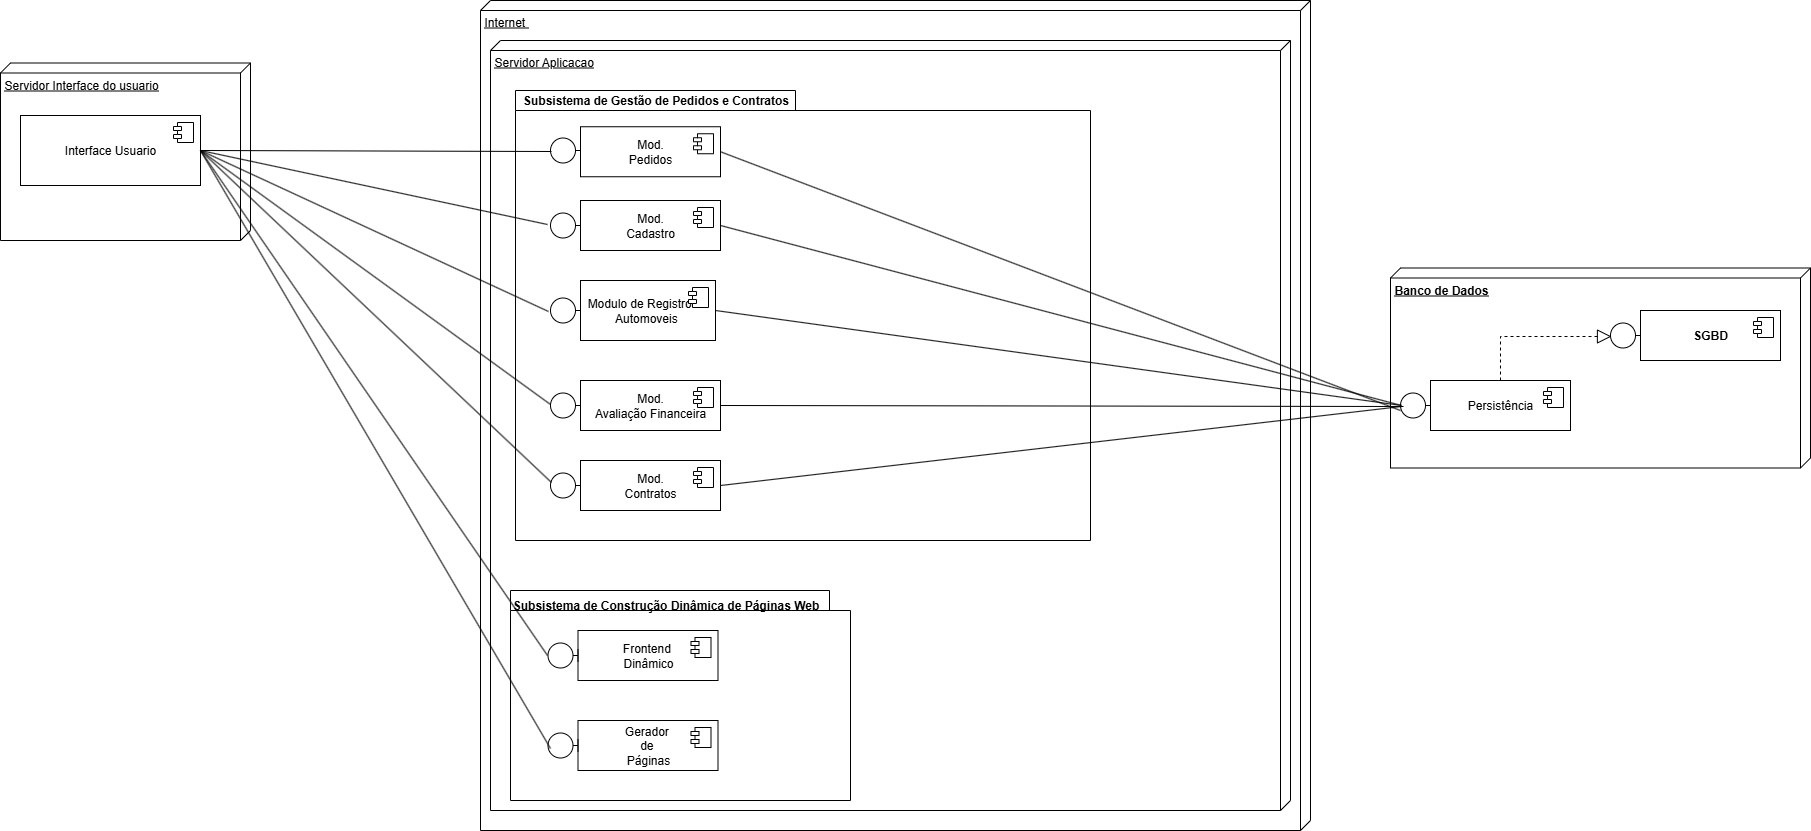

The diagram above was exported from draw.io. Its source (the exported page's mxGraphModel, read from the mxfile embedded in the PNG):
<mxGraphModel dx="2728" dy="991" grid="1" gridSize="10" guides="1" tooltips="1" connect="1" arrows="1" fold="1" page="1" pageScale="1" pageWidth="827" pageHeight="1169" math="0" shadow="0">
  <root>
    <mxCell id="0" />
    <mxCell id="1" parent="0" />
    <mxCell id="Jbtql6J-xobT9UzRISqf-1" value="Internet&amp;nbsp;" style="verticalAlign=top;align=left;spacingTop=8;spacingLeft=2;spacingRight=12;shape=cube;size=10;direction=south;fontStyle=4;html=1;whiteSpace=wrap;" parent="1" vertex="1">
      <mxGeometry x="160" y="40" width="830" height="830" as="geometry" />
    </mxCell>
    <mxCell id="Jbtql6J-xobT9UzRISqf-3" value="Servidor Aplicacao" style="verticalAlign=top;align=left;spacingTop=8;spacingLeft=2;spacingRight=12;shape=cube;size=10;direction=south;fontStyle=4;html=1;whiteSpace=wrap;" parent="1" vertex="1">
      <mxGeometry x="170" y="80" width="800" height="770" as="geometry" />
    </mxCell>
    <mxCell id="Jbtql6J-xobT9UzRISqf-4" value="" style="shape=folder;fontStyle=1;spacingTop=10;tabWidth=280;tabHeight=20;tabPosition=left;html=1;whiteSpace=wrap;" parent="1" vertex="1">
      <mxGeometry x="195" y="130" width="575" height="450" as="geometry" />
    </mxCell>
    <mxCell id="Jbtql6J-xobT9UzRISqf-5" value="&lt;b&gt;Subsistema de Gestão de Pedidos e Contratos&lt;/b&gt;" style="text;html=1;align=center;verticalAlign=middle;resizable=0;points=[];autosize=1;strokeColor=none;fillColor=none;" parent="1" vertex="1">
      <mxGeometry x="190" y="125" width="290" height="30" as="geometry" />
    </mxCell>
    <mxCell id="Jbtql6J-xobT9UzRISqf-6" value="Mod.&lt;div&gt;Pedidos&lt;/div&gt;" style="html=1;dropTarget=0;whiteSpace=wrap;" parent="1" vertex="1">
      <mxGeometry x="260" y="166.25" width="140" height="50" as="geometry" />
    </mxCell>
    <mxCell id="Jbtql6J-xobT9UzRISqf-7" value="" style="shape=module;jettyWidth=8;jettyHeight=4;" parent="Jbtql6J-xobT9UzRISqf-6" vertex="1">
      <mxGeometry x="1" width="20" height="20" relative="1" as="geometry">
        <mxPoint x="-27" y="7" as="offset" />
      </mxGeometry>
    </mxCell>
    <mxCell id="Jbtql6J-xobT9UzRISqf-10" value="Mod.&lt;div&gt;Cadastro&lt;/div&gt;" style="html=1;dropTarget=0;whiteSpace=wrap;" parent="1" vertex="1">
      <mxGeometry x="260" y="240" width="140" height="50" as="geometry" />
    </mxCell>
    <mxCell id="Jbtql6J-xobT9UzRISqf-11" value="" style="shape=module;jettyWidth=8;jettyHeight=4;" parent="Jbtql6J-xobT9UzRISqf-10" vertex="1">
      <mxGeometry x="1" width="20" height="20" relative="1" as="geometry">
        <mxPoint x="-27" y="7" as="offset" />
      </mxGeometry>
    </mxCell>
    <mxCell id="Jbtql6J-xobT9UzRISqf-12" value="Mod.&lt;div&gt;Avaliação Financeira&lt;/div&gt;" style="html=1;dropTarget=0;whiteSpace=wrap;" parent="1" vertex="1">
      <mxGeometry x="260" y="420" width="140" height="50" as="geometry" />
    </mxCell>
    <mxCell id="Jbtql6J-xobT9UzRISqf-13" value="" style="shape=module;jettyWidth=8;jettyHeight=4;" parent="Jbtql6J-xobT9UzRISqf-12" vertex="1">
      <mxGeometry x="1" width="20" height="20" relative="1" as="geometry">
        <mxPoint x="-27" y="7" as="offset" />
      </mxGeometry>
    </mxCell>
    <mxCell id="Jbtql6J-xobT9UzRISqf-14" value="Mod.&lt;div&gt;Contratos&lt;/div&gt;" style="html=1;dropTarget=0;whiteSpace=wrap;" parent="1" vertex="1">
      <mxGeometry x="260" y="500" width="140" height="50" as="geometry" />
    </mxCell>
    <mxCell id="Jbtql6J-xobT9UzRISqf-15" value="" style="shape=module;jettyWidth=8;jettyHeight=4;" parent="Jbtql6J-xobT9UzRISqf-14" vertex="1">
      <mxGeometry x="1" width="20" height="20" relative="1" as="geometry">
        <mxPoint x="-27" y="7" as="offset" />
      </mxGeometry>
    </mxCell>
    <mxCell id="Jbtql6J-xobT9UzRISqf-16" value="" style="shape=folder;fontStyle=1;spacingTop=10;tabWidth=330;tabHeight=20;tabPosition=left;html=1;whiteSpace=wrap;" parent="1" vertex="1">
      <mxGeometry x="190" y="630" width="340" height="210" as="geometry" />
    </mxCell>
    <mxCell id="Jbtql6J-xobT9UzRISqf-17" value="&lt;b&gt;Subsistema de Construção Dinâmica de Páginas Web&lt;/b&gt;" style="text;html=1;align=center;verticalAlign=middle;resizable=0;points=[];autosize=1;strokeColor=none;fillColor=none;" parent="1" vertex="1">
      <mxGeometry x="180" y="630" width="330" height="30" as="geometry" />
    </mxCell>
    <mxCell id="Jbtql6J-xobT9UzRISqf-18" value="Frontend&amp;nbsp;&lt;div&gt;Dinâmico&lt;/div&gt;" style="html=1;dropTarget=0;whiteSpace=wrap;" parent="1" vertex="1">
      <mxGeometry x="257.5" y="670" width="140" height="50" as="geometry" />
    </mxCell>
    <mxCell id="Jbtql6J-xobT9UzRISqf-19" value="" style="shape=module;jettyWidth=8;jettyHeight=4;" parent="Jbtql6J-xobT9UzRISqf-18" vertex="1">
      <mxGeometry x="1" width="20" height="20" relative="1" as="geometry">
        <mxPoint x="-27" y="7" as="offset" />
      </mxGeometry>
    </mxCell>
    <mxCell id="Jbtql6J-xobT9UzRISqf-20" value="Gerador&amp;nbsp;&lt;div&gt;de&amp;nbsp;&lt;/div&gt;&lt;div&gt;Páginas&lt;/div&gt;" style="html=1;dropTarget=0;whiteSpace=wrap;" parent="1" vertex="1">
      <mxGeometry x="257.5" y="760" width="140" height="50" as="geometry" />
    </mxCell>
    <mxCell id="Jbtql6J-xobT9UzRISqf-21" value="" style="shape=module;jettyWidth=8;jettyHeight=4;" parent="Jbtql6J-xobT9UzRISqf-20" vertex="1">
      <mxGeometry x="1" width="20" height="20" relative="1" as="geometry">
        <mxPoint x="-27" y="7" as="offset" />
      </mxGeometry>
    </mxCell>
    <mxCell id="Jbtql6J-xobT9UzRISqf-22" value="&lt;b&gt;Banco de Dados&lt;/b&gt;" style="verticalAlign=top;align=left;spacingTop=8;spacingLeft=2;spacingRight=12;shape=cube;size=10;direction=south;fontStyle=4;html=1;whiteSpace=wrap;" parent="1" vertex="1">
      <mxGeometry x="1070" y="307.5" width="420" height="200" as="geometry" />
    </mxCell>
    <mxCell id="Jbtql6J-xobT9UzRISqf-23" value="Persistência" style="html=1;dropTarget=0;whiteSpace=wrap;" parent="1" vertex="1">
      <mxGeometry x="1110" y="420" width="140" height="50" as="geometry" />
    </mxCell>
    <mxCell id="Jbtql6J-xobT9UzRISqf-24" value="" style="shape=module;jettyWidth=8;jettyHeight=4;" parent="Jbtql6J-xobT9UzRISqf-23" vertex="1">
      <mxGeometry x="1" width="20" height="20" relative="1" as="geometry">
        <mxPoint x="-27" y="7" as="offset" />
      </mxGeometry>
    </mxCell>
    <mxCell id="Jbtql6J-xobT9UzRISqf-28" value="&lt;b&gt;SGBD&lt;/b&gt;" style="html=1;dropTarget=0;whiteSpace=wrap;" parent="1" vertex="1">
      <mxGeometry x="1320" y="350" width="140" height="50" as="geometry" />
    </mxCell>
    <mxCell id="Jbtql6J-xobT9UzRISqf-29" value="" style="shape=module;jettyWidth=8;jettyHeight=4;" parent="Jbtql6J-xobT9UzRISqf-28" vertex="1">
      <mxGeometry x="1" width="20" height="20" relative="1" as="geometry">
        <mxPoint x="-27" y="7" as="offset" />
      </mxGeometry>
    </mxCell>
    <mxCell id="1nnSP7lVi9ZCOdrnwmmp-1" value="Servidor Interface do usuario" style="verticalAlign=top;align=left;spacingTop=8;spacingLeft=2;spacingRight=12;shape=cube;size=10;direction=south;fontStyle=4;html=1;whiteSpace=wrap;" vertex="1" parent="1">
      <mxGeometry x="-320" y="102.5" width="250" height="177.5" as="geometry" />
    </mxCell>
    <mxCell id="_JQUyVf0vyJeMLh1Cvxo-7" value="Interface Usuario" style="html=1;dropTarget=0;whiteSpace=wrap;" vertex="1" parent="1">
      <mxGeometry x="-300" y="155" width="180" height="70" as="geometry" />
    </mxCell>
    <mxCell id="_JQUyVf0vyJeMLh1Cvxo-8" value="" style="shape=module;jettyWidth=8;jettyHeight=4;" vertex="1" parent="_JQUyVf0vyJeMLh1Cvxo-7">
      <mxGeometry x="1" width="20" height="20" relative="1" as="geometry">
        <mxPoint x="-27" y="7" as="offset" />
      </mxGeometry>
    </mxCell>
    <mxCell id="_JQUyVf0vyJeMLh1Cvxo-9" value="" style="shape=umlBoundary;whiteSpace=wrap;html=1;rotation=-180;" vertex="1" parent="1">
      <mxGeometry x="1080" y="432.5" width="30" height="25" as="geometry" />
    </mxCell>
    <mxCell id="_JQUyVf0vyJeMLh1Cvxo-10" value="" style="shape=umlBoundary;whiteSpace=wrap;html=1;rotation=-180;" vertex="1" parent="1">
      <mxGeometry x="1290" y="362.5" width="30" height="25" as="geometry" />
    </mxCell>
    <mxCell id="1nnSP7lVi9ZCOdrnwmmp-9" value="Modulo de Registro de Automoveis&lt;span style=&quot;background-color: transparent; color: light-dark(rgb(0, 0, 0), rgb(255, 255, 255));&quot;&gt;&amp;nbsp;&lt;/span&gt;" style="html=1;dropTarget=0;whiteSpace=wrap;" vertex="1" parent="1">
      <mxGeometry x="260" y="320" width="135" height="60" as="geometry" />
    </mxCell>
    <mxCell id="1nnSP7lVi9ZCOdrnwmmp-10" value="" style="shape=module;jettyWidth=8;jettyHeight=4;" vertex="1" parent="1nnSP7lVi9ZCOdrnwmmp-9">
      <mxGeometry x="1" width="20" height="20" relative="1" as="geometry">
        <mxPoint x="-27" y="7" as="offset" />
      </mxGeometry>
    </mxCell>
    <mxCell id="_JQUyVf0vyJeMLh1Cvxo-13" value="" style="endArrow=block;dashed=1;endFill=0;endSize=12;html=1;rounded=0;exitX=0.5;exitY=0;exitDx=0;exitDy=0;entryX=0.967;entryY=0.46;entryDx=0;entryDy=0;entryPerimeter=0;" edge="1" parent="1" source="Jbtql6J-xobT9UzRISqf-23" target="_JQUyVf0vyJeMLh1Cvxo-10">
      <mxGeometry width="160" relative="1" as="geometry">
        <mxPoint x="1120" y="440" as="sourcePoint" />
        <mxPoint x="1280" y="440" as="targetPoint" />
        <Array as="points">
          <mxPoint x="1180" y="376" />
        </Array>
      </mxGeometry>
    </mxCell>
    <mxCell id="1nnSP7lVi9ZCOdrnwmmp-14" value="" style="shape=umlBoundary;whiteSpace=wrap;html=1;rotation=-180;" vertex="1" parent="1">
      <mxGeometry x="230" y="512.5" width="30" height="25" as="geometry" />
    </mxCell>
    <mxCell id="1nnSP7lVi9ZCOdrnwmmp-15" value="" style="shape=umlBoundary;whiteSpace=wrap;html=1;rotation=-180;" vertex="1" parent="1">
      <mxGeometry x="230" y="432.5" width="30" height="25" as="geometry" />
    </mxCell>
    <mxCell id="1nnSP7lVi9ZCOdrnwmmp-16" value="" style="shape=umlBoundary;whiteSpace=wrap;html=1;rotation=-180;" vertex="1" parent="1">
      <mxGeometry x="230" y="252.5" width="30" height="25" as="geometry" />
    </mxCell>
    <mxCell id="1nnSP7lVi9ZCOdrnwmmp-17" value="" style="shape=umlBoundary;whiteSpace=wrap;html=1;rotation=-180;" vertex="1" parent="1">
      <mxGeometry x="230" y="337.5" width="30" height="25" as="geometry" />
    </mxCell>
    <mxCell id="1nnSP7lVi9ZCOdrnwmmp-18" value="" style="shape=umlBoundary;whiteSpace=wrap;html=1;rotation=-180;" vertex="1" parent="1">
      <mxGeometry x="230" y="177.5" width="30" height="25" as="geometry" />
    </mxCell>
    <mxCell id="1nnSP7lVi9ZCOdrnwmmp-20" value="" style="shape=umlBoundary;whiteSpace=wrap;html=1;rotation=-180;" vertex="1" parent="1">
      <mxGeometry x="227.5" y="772.5" width="30" height="25" as="geometry" />
    </mxCell>
    <mxCell id="1nnSP7lVi9ZCOdrnwmmp-21" value="" style="shape=umlBoundary;whiteSpace=wrap;html=1;rotation=-180;" vertex="1" parent="1">
      <mxGeometry x="227.5" y="682.5" width="30" height="25" as="geometry" />
    </mxCell>
    <mxCell id="1nnSP7lVi9ZCOdrnwmmp-24" value="" style="endArrow=none;html=1;rounded=0;entryX=1;entryY=0.5;entryDx=0;entryDy=0;exitX=0.967;exitY=0.62;exitDx=0;exitDy=0;exitPerimeter=0;" edge="1" parent="1" source="1nnSP7lVi9ZCOdrnwmmp-14" target="_JQUyVf0vyJeMLh1Cvxo-7">
      <mxGeometry width="50" height="50" relative="1" as="geometry">
        <mxPoint x="260" y="520" as="sourcePoint" />
        <mxPoint x="310" y="470" as="targetPoint" />
      </mxGeometry>
    </mxCell>
    <mxCell id="1nnSP7lVi9ZCOdrnwmmp-25" value="" style="endArrow=none;html=1;rounded=0;entryX=1;entryY=0.5;entryDx=0;entryDy=0;exitX=1;exitY=0.54;exitDx=0;exitDy=0;exitPerimeter=0;" edge="1" parent="1" source="1nnSP7lVi9ZCOdrnwmmp-15" target="_JQUyVf0vyJeMLh1Cvxo-7">
      <mxGeometry width="50" height="50" relative="1" as="geometry">
        <mxPoint x="241" y="532" as="sourcePoint" />
        <mxPoint x="-110" y="200" as="targetPoint" />
      </mxGeometry>
    </mxCell>
    <mxCell id="1nnSP7lVi9ZCOdrnwmmp-26" value="" style="endArrow=none;html=1;rounded=0;entryX=1;entryY=0.5;entryDx=0;entryDy=0;exitX=1.067;exitY=0.46;exitDx=0;exitDy=0;exitPerimeter=0;" edge="1" parent="1" source="1nnSP7lVi9ZCOdrnwmmp-17" target="_JQUyVf0vyJeMLh1Cvxo-7">
      <mxGeometry width="50" height="50" relative="1" as="geometry">
        <mxPoint x="240" y="454" as="sourcePoint" />
        <mxPoint x="-100" y="210" as="targetPoint" />
      </mxGeometry>
    </mxCell>
    <mxCell id="1nnSP7lVi9ZCOdrnwmmp-27" value="" style="endArrow=none;html=1;rounded=0;entryX=1;entryY=0.5;entryDx=0;entryDy=0;exitX=1.1;exitY=0.54;exitDx=0;exitDy=0;exitPerimeter=0;" edge="1" parent="1" source="1nnSP7lVi9ZCOdrnwmmp-16" target="_JQUyVf0vyJeMLh1Cvxo-7">
      <mxGeometry width="50" height="50" relative="1" as="geometry">
        <mxPoint x="238" y="361" as="sourcePoint" />
        <mxPoint x="-90" y="220" as="targetPoint" />
      </mxGeometry>
    </mxCell>
    <mxCell id="1nnSP7lVi9ZCOdrnwmmp-28" value="" style="endArrow=none;html=1;rounded=0;entryX=1;entryY=0.5;entryDx=0;entryDy=0;exitX=0.967;exitY=0.46;exitDx=0;exitDy=0;exitPerimeter=0;" edge="1" parent="1" source="1nnSP7lVi9ZCOdrnwmmp-18" target="_JQUyVf0vyJeMLh1Cvxo-7">
      <mxGeometry width="50" height="50" relative="1" as="geometry">
        <mxPoint x="237" y="274" as="sourcePoint" />
        <mxPoint x="-110" y="200" as="targetPoint" />
      </mxGeometry>
    </mxCell>
    <mxCell id="1nnSP7lVi9ZCOdrnwmmp-29" value="" style="endArrow=none;html=1;rounded=0;entryX=1;entryY=0.5;entryDx=0;entryDy=0;exitX=0.917;exitY=0.38;exitDx=0;exitDy=0;exitPerimeter=0;" edge="1" parent="1" source="1nnSP7lVi9ZCOdrnwmmp-20" target="_JQUyVf0vyJeMLh1Cvxo-7">
      <mxGeometry width="50" height="50" relative="1" as="geometry">
        <mxPoint x="241" y="532" as="sourcePoint" />
        <mxPoint x="-110" y="200" as="targetPoint" />
      </mxGeometry>
    </mxCell>
    <mxCell id="1nnSP7lVi9ZCOdrnwmmp-30" value="" style="endArrow=none;html=1;rounded=0;entryX=1;entryY=0.5;entryDx=0;entryDy=0;exitX=1.017;exitY=0.5;exitDx=0;exitDy=0;exitPerimeter=0;" edge="1" parent="1" source="1nnSP7lVi9ZCOdrnwmmp-21" target="_JQUyVf0vyJeMLh1Cvxo-7">
      <mxGeometry width="50" height="50" relative="1" as="geometry">
        <mxPoint x="240" y="798" as="sourcePoint" />
        <mxPoint x="-110" y="200" as="targetPoint" />
      </mxGeometry>
    </mxCell>
    <mxCell id="1nnSP7lVi9ZCOdrnwmmp-31" value="" style="endArrow=none;html=1;rounded=0;entryX=1;entryY=0.5;entryDx=0;entryDy=0;exitX=0.967;exitY=0.46;exitDx=0;exitDy=0;exitPerimeter=0;" edge="1" parent="1" source="_JQUyVf0vyJeMLh1Cvxo-9" target="Jbtql6J-xobT9UzRISqf-14">
      <mxGeometry width="50" height="50" relative="1" as="geometry">
        <mxPoint x="241" y="532" as="sourcePoint" />
        <mxPoint x="-110" y="200" as="targetPoint" />
      </mxGeometry>
    </mxCell>
    <mxCell id="1nnSP7lVi9ZCOdrnwmmp-32" value="" style="endArrow=none;html=1;rounded=0;entryX=1;entryY=0.5;entryDx=0;entryDy=0;exitX=0.9;exitY=0.46;exitDx=0;exitDy=0;exitPerimeter=0;" edge="1" parent="1" source="_JQUyVf0vyJeMLh1Cvxo-9" target="Jbtql6J-xobT9UzRISqf-12">
      <mxGeometry width="50" height="50" relative="1" as="geometry">
        <mxPoint x="1091" y="456" as="sourcePoint" />
        <mxPoint x="410" y="535" as="targetPoint" />
      </mxGeometry>
    </mxCell>
    <mxCell id="1nnSP7lVi9ZCOdrnwmmp-33" value="" style="endArrow=none;html=1;rounded=0;entryX=1;entryY=0.5;entryDx=0;entryDy=0;exitX=0.967;exitY=0.5;exitDx=0;exitDy=0;exitPerimeter=0;" edge="1" parent="1" source="_JQUyVf0vyJeMLh1Cvxo-9" target="1nnSP7lVi9ZCOdrnwmmp-9">
      <mxGeometry width="50" height="50" relative="1" as="geometry">
        <mxPoint x="1093" y="456" as="sourcePoint" />
        <mxPoint x="410" y="455" as="targetPoint" />
      </mxGeometry>
    </mxCell>
    <mxCell id="1nnSP7lVi9ZCOdrnwmmp-34" value="" style="endArrow=none;html=1;rounded=0;entryX=1;entryY=0.5;entryDx=0;entryDy=0;exitX=0.967;exitY=0.5;exitDx=0;exitDy=0;exitPerimeter=0;" edge="1" parent="1" source="_JQUyVf0vyJeMLh1Cvxo-9" target="Jbtql6J-xobT9UzRISqf-10">
      <mxGeometry width="50" height="50" relative="1" as="geometry">
        <mxPoint x="1091" y="455" as="sourcePoint" />
        <mxPoint x="405" y="360" as="targetPoint" />
      </mxGeometry>
    </mxCell>
    <mxCell id="1nnSP7lVi9ZCOdrnwmmp-36" value="" style="endArrow=none;html=1;rounded=0;entryX=1;entryY=0.5;entryDx=0;entryDy=0;exitX=1;exitY=0.3;exitDx=0;exitDy=0;exitPerimeter=0;" edge="1" parent="1" source="_JQUyVf0vyJeMLh1Cvxo-9" target="Jbtql6J-xobT9UzRISqf-6">
      <mxGeometry width="50" height="50" relative="1" as="geometry">
        <mxPoint x="1091" y="455" as="sourcePoint" />
        <mxPoint x="410" y="275" as="targetPoint" />
      </mxGeometry>
    </mxCell>
  </root>
</mxGraphModel>